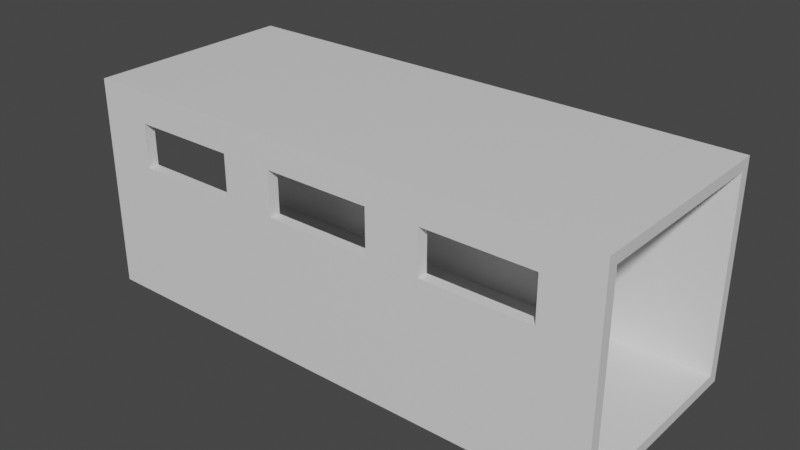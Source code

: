 # Source: tunnel.blend  (saved by Blender 3.1.7; exported with 4.5.12 LTS)
import bpy
from mathutils import Matrix  # noqa: F401  (used for matrix-valued properties, if any)

bpy.ops.wm.read_factory_settings(use_empty=True)
scene = bpy.context.scene
scene.name = 'Scene'

# ---- collections
col_collection = bpy.data.collections.new('Collection'); scene.collection.children.link(col_collection)

# ---- materials (node trees are filled in below, after node groups)
mat_material = bpy.data.materials.new('Material')
mat_material.alpha_threshold = 0.0
mat_material.use_transparent_shadow = False
mat_material.line_color = (0.0, 0.0, 0.0, 1.0)

# ---- material node trees
mat_material.use_nodes = True; mat_material.node_tree.nodes.clear()
_N = mat_material.node_tree.nodes; _L = mat_material.node_tree.links
n0 = _N.new('ShaderNodeOutputMaterial'); n0.name = 'Material Output'; n0.location = (300, 300)
n1 = _N.new('ShaderNodeBsdfPrincipled'); n1.name = 'Principled BSDF'; n1.location = (10, 300)
n1.distribution = 'GGX'
n1.subsurface_method = 'RANDOM_WALK_SKIN'
n1.inputs[2].default_value = 0.4
n1.inputs[3].default_value = 1.45
n1.inputs[27].default_value = (0.0, 0.0, 0.0, 1.0)
n1.inputs[28].default_value = 1.0
_L.new(n1.outputs[0], n0.inputs[0])
n0.is_active_output = True

# ---- world
world_world = bpy.data.worlds.new('World'); scene.world = world_world
world_world.use_nodes = True; world_world.node_tree.nodes.clear()
_N = world_world.node_tree.nodes; _L = world_world.node_tree.links
n0 = _N.new('ShaderNodeOutputWorld'); n0.name = 'World Output'; n0.location = (300, 300)
n1 = _N.new('ShaderNodeBackground'); n1.name = 'Background'; n1.location = (10, 300)
n1.inputs[0].default_value = (0.05088, 0.05088, 0.05088, 1.0)
_L.new(n1.outputs[0], n0.inputs[0])
n0.is_active_output = True
world_world.color = (0.05088, 0.05088, 0.05088)
world_world.use_sun_shadow = False
world_world.sun_shadow_jitter_overblur = 0.0

# ---- meshes
me_cube = bpy.data.meshes.new('Cube')
me_cube.from_pydata([(1.0, 1.0, 1.016), (1.0, 1.0, -0.9835), (1.0, -1.0, 1.016), (1.0, -1.0, -0.9835), (-1.0, 1.0, 1.016), (-1.0, 1.0, -0.9835), (-1.0, -1.0, 1.016), (-1.0, -1.0, -0.9835), (-1.0, -0.9, -0.8835), (-1.0, 0.9, 0.9165), (-1.0, -0.9, 0.9165), (-1.0, 0.9, -0.8835), (1.0, 0.9, -0.8835), (1.0, -0.9, 0.9165), (1.0, 0.9, 0.9165), (1.0, -0.9, -0.8835), (-0.4, -1.0, 0.7244), (-0.2, -1.0, 0.3085), (-0.2, -1.0, 0.7244), (0.4, -1.0, 0.7244), (0.2, -1.0, 0.7244), (0.8, -1.0, 0.3085), (0.8, -1.0, 0.7244), (0.4, -1.0, 0.3085), (0.2, -1.0, 0.3085), (-0.8, -1.0, 0.3085), (-0.8, -1.0, 0.7244), (-0.4, -1.0, 0.3085), (-0.8, 1.0, 0.3085), (-0.8, 1.0, 0.7244), (-0.4, 1.0, 0.3085), (-0.2, 1.0, 0.3085), (-0.4, 1.0, 0.7244), (0.2, 1.0, 0.3085), (0.2, 1.0, 0.7244), (0.4, 1.0, 0.7244), (-0.2, 1.0, 0.7244), (0.4, 1.0, 0.3085), (0.8, 1.0, 0.3085), (0.8, 1.0, 0.7244), (-0.8, -0.9, 0.3085), (-0.8, -0.9, 0.7244), (-0.4, -0.9, 0.3085), (-0.4, -0.9, 0.7244), (-0.2, -0.9, 0.3085), (-0.2, -0.9, 0.7244), (0.4, -0.9, 0.7244), (0.2, -0.9, 0.7244), (0.8, -0.9, 0.3085), (0.8, -0.9, 0.7244), (0.4, -0.9, 0.3085), (0.2, -0.9, 0.3085), (-0.8, 0.9, 0.3085), (-0.8, 0.9, 0.7244), (-0.4, 0.9, 0.3085), (-0.4, 0.9, 0.7244), (-0.2, 0.9, 0.3085), (-0.2, 0.9, 0.7244), (0.4, 0.9, 0.3085), (0.2, 0.9, 0.7244), (0.4, 0.9, 0.7244), (0.8, 0.9, 0.3085), (0.8, 0.9, 0.7244), (0.2, 0.9, 0.3085)], [], [(0, 4, 6, 2), (16, 27, 25, 26, 6, 7, 3, 2, 22, 21, 23, 19, 20, 24, 17, 18), (22, 2, 6, 26, 16, 18, 20, 19), (9, 10, 6, 4, 5, 11), (8, 11, 5, 7, 6, 10), (5, 1, 3, 7), (12, 1, 0, 2, 3, 15, 13, 14), (15, 3, 1, 12), (32, 29, 4, 0, 39, 35, 34, 36, 31, 30), (0, 1, 5, 4, 29, 28, 30, 31, 33, 34, 35, 37, 38, 39), (9, 14, 13, 10), (10, 13, 49, 46, 50, 51, 47, 45, 43, 41), (13, 15, 8, 10, 41, 40, 42, 43, 45, 44, 51, 50, 48, 49), (11, 8, 15, 12), (57, 55, 54, 52, 53, 9, 11, 12, 14, 62, 61, 58, 63, 56), (62, 14, 9, 53, 55, 57, 59, 63, 58, 60), (19, 23, 50, 46), (37, 35, 60, 58), (62, 39, 38, 61), (21, 22, 49, 48), (61, 38, 37, 58), (50, 23, 21, 48), (35, 39, 62, 60), (22, 19, 46, 49), (18, 17, 44, 45), (56, 31, 36, 57), (59, 34, 33, 63), (24, 20, 47, 51), (63, 33, 31, 56), (44, 17, 24, 51), (36, 34, 59, 57), (20, 18, 45, 47), (26, 25, 40, 41), (52, 28, 29, 53), (55, 32, 30, 54), (42, 27, 16, 43), (54, 30, 28, 52), (40, 25, 27, 42), (29, 32, 55, 53), (16, 26, 41, 43)])
_uv = me_cube.uv_layers.new(name='UVMap')
_uv.uv.foreach_set('vector', [0.625, 0.5, 0.875, 0.5, 0.875, 0.75, 0.625, 0.75, 0.5885, 0.925, 0.5365, 0.925, 0.5365, 0.975, 0.5885, 0.975, 0.625, 1.0, 0.375, 1.0, 0.375, 0.75, 0.625, 0.75, 0.5885, 0.775, 0.5365, 0.775, 0.5365, 0.825, 0.5885, 0.825, 0.5885, 0.85, 0.5365, 0.85, 0.5365, 0.9, 0.5885, 0.9, 0.5885, 0.775, 0.625, 0.75, 0.625, 1.0, 0.5885, 0.975, 0.5885, 0.925, 0.5885, 0.9, 0.5885, 0.85, 0.5885, 0.825, 0.6125, 0.2375, 0.6125, 0.0125, 0.625, 0.0, 0.625, 0.25, 0.375, 0.25, 0.3875, 0.2375, 0.3875, 0.0125, 0.3875, 0.2375, 0.375, 0.25, 0.375, 0.0, 0.625, 0.0, 0.6125, 0.0125, 0.125, 0.5, 0.375, 0.5, 0.375, 0.75, 0.125, 0.75, 0.3875, 0.5125, 0.375, 0.5, 0.625, 0.5, 0.625, 0.75, 0.375, 0.75, 0.3875, 0.7375, 0.6125, 0.7375, 0.6125, 0.5125, 0.3875, 0.7375, 0.375, 0.75, 0.375, 0.5, 0.3875, 0.5125, 0.5885, 0.325, 0.5885, 0.275, 0.625, 0.25, 0.625, 0.5, 0.5885, 0.475, 0.5885, 0.425, 0.5885, 0.4, 0.5885, 0.35, 0.5365, 0.35, 0.5365, 0.325, 0.625, 0.5, 0.375, 0.5, 0.375, 0.25, 0.625, 0.25, 0.5885, 0.275, 0.5365, 0.275, 0.5365, 0.325, 0.5365, 0.35, 0.5365, 0.4, 0.5885, 0.4, 0.5885, 0.425, 0.5365, 0.425, 0.5365, 0.475, 0.5885, 0.475, 0.8542, 0.5, 0.6458, 0.5, 0.6458, 0.75, 0.8542, 0.75, 0.625, 0.9792, 0.625, 0.7708, 0.5983, 0.7917, 0.5983, 0.8333, 0.5406, 0.8333, 0.5406, 0.8542, 0.5983, 0.8542, 0.5983, 0.8958, 0.5983, 0.9167, 0.5983, 0.9583, 0.625, 0.7708, 0.375, 0.7708, 0.375, 0.9792, 0.625, 0.9792, 0.5983, 0.9583, 0.5406, 0.9583, 0.5406, 0.9167, 0.5983, 0.9167, 0.5983, 0.8958, 0.5406, 0.8958, 0.5406, 0.8542, 0.5406, 0.8333, 0.5406, 0.7917, 0.5983, 0.7917, 0.1458, 0.5, 0.1458, 0.75, 0.3542, 0.75, 0.3542, 0.5, 0.5983, 0.3542, 0.5983, 0.3333, 0.5406, 0.3333, 0.5406, 0.2917, 0.5983, 0.2917, 0.625, 0.2708, 0.375, 0.2708, 0.375, 0.4792, 0.625, 0.4792, 0.5983, 0.4583, 0.5406, 0.4583, 0.5406, 0.4167, 0.5406, 0.3958, 0.5406, 0.3542, 0.5983, 0.4583, 0.625, 0.4792, 0.625, 0.2708, 0.5983, 0.2917, 0.5983, 0.3333, 0.5983, 0.3542, 0.5983, 0.3958, 0.5406, 0.3958, 0.5406, 0.4167, 0.5983, 0.4167, 0.625, 0.06902, 0.375, 0.06902, 0.375, 0.07462, 0.625, 0.07462, 0.375, 0.181, 0.625, 0.181, 0.625, 0.1754, 0.375, 0.1754, 0.625, 0.5746, 0.625, 0.569, 0.375, 0.569, 0.375, 0.5746, 0.375, 0.681, 0.625, 0.681, 0.625, 0.6754, 0.375, 0.6754, 0.375, 0.5746, 0.375, 0.569, 0.125, 0.569, 0.125, 0.5746, 0.125, 0.6754, 0.125, 0.681, 0.375, 0.681, 0.375, 0.6754, 0.875, 0.569, 0.625, 0.569, 0.625, 0.5746, 0.875, 0.5746, 0.625, 0.681, 0.875, 0.681, 0.875, 0.6754, 0.625, 0.6754, 0.625, 0.06902, 0.375, 0.06902, 0.375, 0.07462, 0.625, 0.07462, 0.375, 0.1754, 0.375, 0.181, 0.625, 0.181, 0.625, 0.1754, 0.625, 0.5746, 0.625, 0.569, 0.375, 0.569, 0.375, 0.5746, 0.375, 0.681, 0.625, 0.681, 0.625, 0.6754, 0.375, 0.6754, 0.375, 0.5746, 0.375, 0.569, 0.125, 0.569, 0.125, 0.5746, 0.125, 0.6754, 0.125, 0.681, 0.375, 0.681, 0.375, 0.6754, 0.875, 0.569, 0.625, 0.569, 0.625, 0.5746, 0.875, 0.5746, 0.625, 0.681, 0.875, 0.681, 0.875, 0.6754, 0.625, 0.6754, 0.625, 0.06902, 0.375, 0.06902, 0.375, 0.07462, 0.625, 0.07462, 0.375, 0.1754, 0.375, 0.181, 0.625, 0.181, 0.625, 0.1754, 0.625, 0.5746, 0.625, 0.569, 0.375, 0.569, 0.375, 0.5746, 0.375, 0.6754, 0.375, 0.681, 0.625, 0.681, 0.625, 0.6754, 0.375, 0.5746, 0.375, 0.569, 0.125, 0.569, 0.125, 0.5746, 0.125, 0.6754, 0.125, 0.681, 0.375, 0.681, 0.375, 0.6754, 0.875, 0.569, 0.625, 0.569, 0.625, 0.5746, 0.875, 0.5746, 0.625, 0.681, 0.875, 0.681, 0.875, 0.6754, 0.625, 0.6754])
me_cube.materials.append(mat_material)
me_cube.use_remesh_preserve_volume = False
me_cube.use_remesh_preserve_attributes = False
me_cube.use_mirror_vertex_groups = False
me_cube.update()

# ---- objects
ob_cube = bpy.data.objects.new('Cube', me_cube)

# ---- transforms, parenting, visibility, modifiers, constraints
ob_cube.location = (0.0, 0.0, 0.0)
ob_cube.scale = (10.0, 4.0, 4.0)
ob_cube.lock_rotations_4d = False
ob_cube.empty_display_type = 'ARROWS'
ob_cube.lineart.crease_threshold = 0.0

# ---- collection membership
col_collection.objects.link(ob_cube)

# ---- scene / render settings (as saved in the file)
scene.frame_start = 1; scene.frame_end = 250; scene.frame_set(1)
scene.render.engine = 'BLENDER_EEVEE_NEXT'
scene.cycles.sampling_pattern = 'TABULATED_SOBOL'
scene.cycles.use_light_tree = False
scene.view_settings.view_transform = 'Filmic'
bpy.context.view_layer.update()

# ---- added for rendering (the .blend has no active camera and no usable light): camera, sun
cam_auto = bpy.data.cameras.new('AutoCamera')
cam_auto.lens = 50.0
cam_auto.sensor_width = 36.0
cam_auto.clip_end = 1000.0
ob_auto_camera = bpy.data.objects.new('AutoCamera', cam_auto)
scene.collection.objects.link(ob_auto_camera)
ob_auto_camera.location = (21.26, -25.5121, 17.0739)
ob_auto_camera.rotation_euler = (1.09748, -7.21219e-08, 0.694738)
scene.camera = ob_auto_camera
light_auto_sun = bpy.data.lights.new('AutoSun', 'SUN')
light_auto_sun.energy = 3.0
light_auto_sun.angle = 0.0523599
ob_auto_sun = bpy.data.objects.new('AutoSun', light_auto_sun)
scene.collection.objects.link(ob_auto_sun)
ob_auto_sun.rotation_euler = (0.872665, 0.174533, 0.523599)
bpy.context.view_layer.update()
